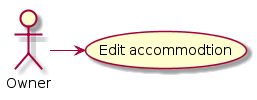

The diagram above was rendered by PlantUML. Its source (embedded in the PNG):
@startuml
Actor Owner

(Edit accommodtion) as edit_accommodation

Owner -> edit_accommodation

@enduml